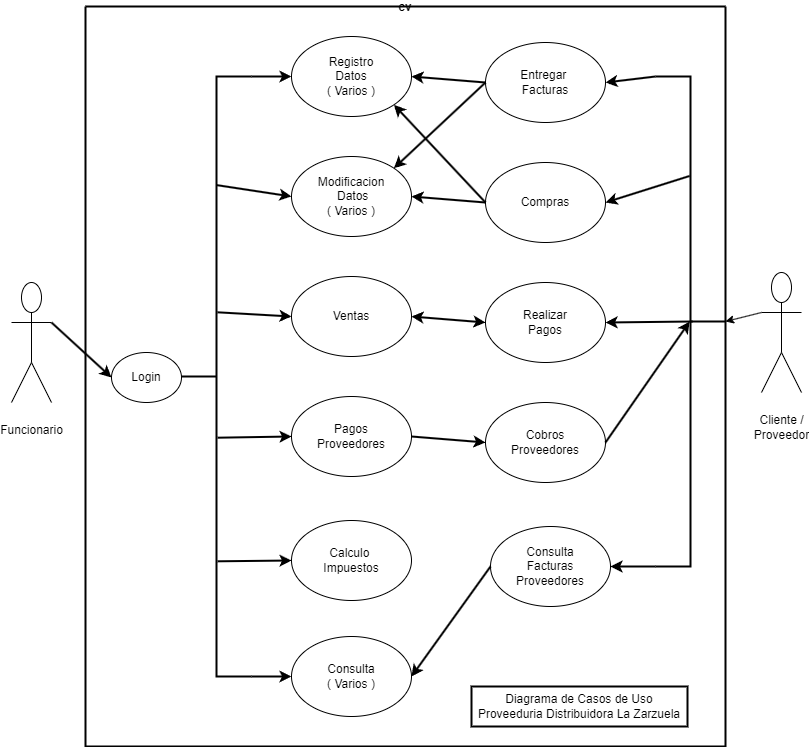

The diagram above was exported from draw.io. Its source (the exported page's mxGraphModel, read from the mxfile embedded in the PNG):
<mxGraphModel dx="1434" dy="756" grid="1" gridSize="10" guides="1" tooltips="1" connect="1" arrows="1" fold="1" page="1" pageScale="1" pageWidth="827" pageHeight="1169" math="0" shadow="0">
  <root>
    <mxCell id="0" />
    <mxCell id="1" parent="0" />
    <mxCell id="eAnpNDil7RRT5gxdQxET-1" value="&lt;br&gt;Funcionario" style="shape=umlActor;verticalLabelPosition=bottom;verticalAlign=top;html=1;outlineConnect=0;" vertex="1" parent="1">
      <mxGeometry x="20" y="316" width="40" height="120" as="geometry" />
    </mxCell>
    <mxCell id="eAnpNDil7RRT5gxdQxET-3" value="cv" style="swimlane;startSize=0;fillColor=none;strokeWidth=2;perimeterSpacing=2;rounded=1;" vertex="1" parent="1">
      <mxGeometry x="94" y="40" width="640" height="740" as="geometry" />
    </mxCell>
    <mxCell id="eAnpNDil7RRT5gxdQxET-4" value="Registro&lt;br&gt;Datos&lt;br&gt;( Varios )" style="ellipse;whiteSpace=wrap;html=1;" vertex="1" parent="eAnpNDil7RRT5gxdQxET-3">
      <mxGeometry x="206" y="30" width="120" height="80" as="geometry" />
    </mxCell>
    <mxCell id="eAnpNDil7RRT5gxdQxET-5" value="Modificacion&lt;br&gt;&amp;nbsp;Datos&lt;br&gt;( Varios )" style="ellipse;whiteSpace=wrap;html=1;" vertex="1" parent="eAnpNDil7RRT5gxdQxET-3">
      <mxGeometry x="206" y="150" width="120" height="80" as="geometry" />
    </mxCell>
    <mxCell id="eAnpNDil7RRT5gxdQxET-6" value="" style="strokeWidth=2;html=1;shape=mxgraph.flowchart.annotation_2;align=left;labelPosition=right;pointerEvents=1;" vertex="1" parent="eAnpNDil7RRT5gxdQxET-3">
      <mxGeometry x="96" y="70" width="70" height="600" as="geometry" />
    </mxCell>
    <mxCell id="eAnpNDil7RRT5gxdQxET-9" value="Ventas&lt;br&gt;" style="ellipse;whiteSpace=wrap;html=1;" vertex="1" parent="eAnpNDil7RRT5gxdQxET-3">
      <mxGeometry x="206" y="270" width="120" height="80" as="geometry" />
    </mxCell>
    <mxCell id="eAnpNDil7RRT5gxdQxET-10" value="Pagos &lt;br&gt;Proveedores" style="ellipse;whiteSpace=wrap;html=1;" vertex="1" parent="eAnpNDil7RRT5gxdQxET-3">
      <mxGeometry x="206" y="390" width="120" height="80" as="geometry" />
    </mxCell>
    <mxCell id="eAnpNDil7RRT5gxdQxET-11" value="Calculo&amp;nbsp;&lt;br&gt;Impuestos" style="ellipse;whiteSpace=wrap;html=1;" vertex="1" parent="eAnpNDil7RRT5gxdQxET-3">
      <mxGeometry x="206" y="514" width="120" height="80" as="geometry" />
    </mxCell>
    <mxCell id="eAnpNDil7RRT5gxdQxET-12" value="Consulta&lt;br&gt;( Varios )" style="ellipse;whiteSpace=wrap;html=1;" vertex="1" parent="eAnpNDil7RRT5gxdQxET-3">
      <mxGeometry x="206" y="630" width="120" height="80" as="geometry" />
    </mxCell>
    <mxCell id="eAnpNDil7RRT5gxdQxET-15" value="Consulta&lt;br&gt;Facturas&lt;br&gt;Proveedores" style="ellipse;whiteSpace=wrap;html=1;" vertex="1" parent="eAnpNDil7RRT5gxdQxET-3">
      <mxGeometry x="405" y="520" width="120" height="80" as="geometry" />
    </mxCell>
    <mxCell id="eAnpNDil7RRT5gxdQxET-25" value="" style="endArrow=classic;html=1;rounded=0;strokeWidth=2;exitX=1;exitY=0;exitDx=0;exitDy=0;exitPerimeter=0;entryX=0;entryY=0.5;entryDx=0;entryDy=0;" edge="1" parent="eAnpNDil7RRT5gxdQxET-3" source="eAnpNDil7RRT5gxdQxET-6" target="eAnpNDil7RRT5gxdQxET-4">
      <mxGeometry width="50" height="50" relative="1" as="geometry">
        <mxPoint x="60" y="136" as="sourcePoint" />
        <mxPoint x="110" y="86" as="targetPoint" />
      </mxGeometry>
    </mxCell>
    <mxCell id="eAnpNDil7RRT5gxdQxET-26" value="" style="endArrow=classic;html=1;rounded=0;strokeWidth=2;exitX=0.502;exitY=0.181;exitDx=0;exitDy=0;exitPerimeter=0;entryX=0;entryY=0.5;entryDx=0;entryDy=0;" edge="1" parent="eAnpNDil7RRT5gxdQxET-3" source="eAnpNDil7RRT5gxdQxET-6" target="eAnpNDil7RRT5gxdQxET-5">
      <mxGeometry width="50" height="50" relative="1" as="geometry">
        <mxPoint x="50" y="194" as="sourcePoint" />
        <mxPoint x="120" y="190" as="targetPoint" />
      </mxGeometry>
    </mxCell>
    <mxCell id="eAnpNDil7RRT5gxdQxET-27" value="" style="endArrow=classic;html=1;rounded=0;strokeWidth=2;exitX=0.514;exitY=0.393;exitDx=0;exitDy=0;exitPerimeter=0;entryX=0;entryY=0.5;entryDx=0;entryDy=0;" edge="1" parent="eAnpNDil7RRT5gxdQxET-3" source="eAnpNDil7RRT5gxdQxET-6" target="eAnpNDil7RRT5gxdQxET-9">
      <mxGeometry width="50" height="50" relative="1" as="geometry">
        <mxPoint x="50" y="290" as="sourcePoint" />
        <mxPoint x="120" y="286" as="targetPoint" />
      </mxGeometry>
    </mxCell>
    <mxCell id="eAnpNDil7RRT5gxdQxET-28" value="" style="endArrow=classic;html=1;rounded=0;strokeWidth=2;exitX=0.516;exitY=0.602;exitDx=0;exitDy=0;exitPerimeter=0;entryX=0;entryY=0.5;entryDx=0;entryDy=0;" edge="1" parent="eAnpNDil7RRT5gxdQxET-3" source="eAnpNDil7RRT5gxdQxET-6" target="eAnpNDil7RRT5gxdQxET-10">
      <mxGeometry width="50" height="50" relative="1" as="geometry">
        <mxPoint x="36" y="435.83" as="sourcePoint" />
        <mxPoint x="140" y="435.83" as="targetPoint" />
      </mxGeometry>
    </mxCell>
    <mxCell id="eAnpNDil7RRT5gxdQxET-48" value="" style="endArrow=classic;html=1;rounded=0;strokeWidth=2;exitX=0.516;exitY=0.808;exitDx=0;exitDy=0;exitPerimeter=0;entryX=0;entryY=0.5;entryDx=0;entryDy=0;" edge="1" parent="eAnpNDil7RRT5gxdQxET-3" source="eAnpNDil7RRT5gxdQxET-6" target="eAnpNDil7RRT5gxdQxET-11">
      <mxGeometry width="50" height="50" relative="1" as="geometry">
        <mxPoint x="36" y="556" as="sourcePoint" />
        <mxPoint x="140" y="556" as="targetPoint" />
      </mxGeometry>
    </mxCell>
    <mxCell id="eAnpNDil7RRT5gxdQxET-49" value="" style="endArrow=classic;html=1;rounded=0;strokeWidth=2;exitX=1;exitY=1;exitDx=0;exitDy=0;exitPerimeter=0;entryX=0;entryY=0.5;entryDx=0;entryDy=0;" edge="1" parent="eAnpNDil7RRT5gxdQxET-3" source="eAnpNDil7RRT5gxdQxET-6" target="eAnpNDil7RRT5gxdQxET-12">
      <mxGeometry width="50" height="50" relative="1" as="geometry">
        <mxPoint x="60" y="636" as="sourcePoint" />
        <mxPoint x="164" y="636" as="targetPoint" />
      </mxGeometry>
    </mxCell>
    <mxCell id="eAnpNDil7RRT5gxdQxET-13" value="Compras" style="ellipse;whiteSpace=wrap;html=1;" vertex="1" parent="eAnpNDil7RRT5gxdQxET-3">
      <mxGeometry x="400" y="156" width="120" height="80" as="geometry" />
    </mxCell>
    <mxCell id="eAnpNDil7RRT5gxdQxET-14" value="Realizar&lt;br&gt;Pagos" style="ellipse;whiteSpace=wrap;html=1;" vertex="1" parent="eAnpNDil7RRT5gxdQxET-3">
      <mxGeometry x="400" y="276" width="120" height="80" as="geometry" />
    </mxCell>
    <mxCell id="eAnpNDil7RRT5gxdQxET-16" value="" style="strokeWidth=2;html=1;shape=mxgraph.flowchart.annotation_2;align=left;labelPosition=right;pointerEvents=1;rotation=-180;" vertex="1" parent="eAnpNDil7RRT5gxdQxET-3">
      <mxGeometry x="570" y="70" width="70" height="490" as="geometry" />
    </mxCell>
    <mxCell id="eAnpNDil7RRT5gxdQxET-21" value="" style="endArrow=classic;html=1;rounded=0;entryX=1;entryY=0.5;entryDx=0;entryDy=0;exitX=0.512;exitY=0.797;exitDx=0;exitDy=0;exitPerimeter=0;strokeWidth=2;" edge="1" parent="eAnpNDil7RRT5gxdQxET-3" source="eAnpNDil7RRT5gxdQxET-16" target="eAnpNDil7RRT5gxdQxET-13">
      <mxGeometry width="50" height="50" relative="1" as="geometry">
        <mxPoint x="510" y="346" as="sourcePoint" />
        <mxPoint x="560" y="296" as="targetPoint" />
      </mxGeometry>
    </mxCell>
    <mxCell id="eAnpNDil7RRT5gxdQxET-22" value="" style="endArrow=classic;html=1;rounded=0;strokeWidth=2;entryX=1;entryY=0.5;entryDx=0;entryDy=0;exitX=0.473;exitY=0.5;exitDx=0;exitDy=0;exitPerimeter=0;" edge="1" parent="eAnpNDil7RRT5gxdQxET-3" source="eAnpNDil7RRT5gxdQxET-16" target="eAnpNDil7RRT5gxdQxET-14">
      <mxGeometry width="50" height="50" relative="1" as="geometry">
        <mxPoint x="510" y="346" as="sourcePoint" />
        <mxPoint x="560" y="296" as="targetPoint" />
      </mxGeometry>
    </mxCell>
    <mxCell id="eAnpNDil7RRT5gxdQxET-23" value="" style="endArrow=classic;html=1;rounded=0;strokeWidth=2;exitX=1;exitY=0;exitDx=0;exitDy=0;exitPerimeter=0;entryX=1;entryY=0.5;entryDx=0;entryDy=0;" edge="1" parent="eAnpNDil7RRT5gxdQxET-3" source="eAnpNDil7RRT5gxdQxET-16" target="eAnpNDil7RRT5gxdQxET-15">
      <mxGeometry width="50" height="50" relative="1" as="geometry">
        <mxPoint x="510" y="346" as="sourcePoint" />
        <mxPoint x="519.9999999999868" y="436" as="targetPoint" />
      </mxGeometry>
    </mxCell>
    <mxCell id="eAnpNDil7RRT5gxdQxET-109" value="" style="endArrow=classic;html=1;rounded=0;strokeWidth=2;exitX=0;exitY=0.5;exitDx=0;exitDy=0;entryX=1;entryY=0.5;entryDx=0;entryDy=0;" edge="1" parent="eAnpNDil7RRT5gxdQxET-3" source="eAnpNDil7RRT5gxdQxET-15" target="eAnpNDil7RRT5gxdQxET-12">
      <mxGeometry width="50" height="50" relative="1" as="geometry">
        <mxPoint x="310" y="436" as="sourcePoint" />
        <mxPoint x="360" y="386" as="targetPoint" />
      </mxGeometry>
    </mxCell>
    <mxCell id="eAnpNDil7RRT5gxdQxET-111" value="" style="endArrow=classic;startArrow=classic;html=1;rounded=0;strokeWidth=2;exitX=1;exitY=0.5;exitDx=0;exitDy=0;entryX=0;entryY=0.5;entryDx=0;entryDy=0;" edge="1" parent="eAnpNDil7RRT5gxdQxET-3" source="eAnpNDil7RRT5gxdQxET-9" target="eAnpNDil7RRT5gxdQxET-14">
      <mxGeometry width="50" height="50" relative="1" as="geometry">
        <mxPoint x="300" y="306" as="sourcePoint" />
        <mxPoint x="350" y="256" as="targetPoint" />
      </mxGeometry>
    </mxCell>
    <mxCell id="eAnpNDil7RRT5gxdQxET-112" value="" style="endArrow=classic;html=1;rounded=0;strokeWidth=2;entryX=1;entryY=1;entryDx=0;entryDy=0;exitX=0;exitY=0.5;exitDx=0;exitDy=0;" edge="1" parent="eAnpNDil7RRT5gxdQxET-3" source="eAnpNDil7RRT5gxdQxET-13" target="eAnpNDil7RRT5gxdQxET-4">
      <mxGeometry width="50" height="50" relative="1" as="geometry">
        <mxPoint x="380" y="196" as="sourcePoint" />
        <mxPoint x="430" y="146" as="targetPoint" />
      </mxGeometry>
    </mxCell>
    <mxCell id="eAnpNDil7RRT5gxdQxET-113" value="" style="endArrow=classic;html=1;rounded=0;strokeWidth=2;entryX=1;entryY=0.5;entryDx=0;entryDy=0;exitX=0;exitY=0.5;exitDx=0;exitDy=0;" edge="1" parent="eAnpNDil7RRT5gxdQxET-3" source="eAnpNDil7RRT5gxdQxET-13" target="eAnpNDil7RRT5gxdQxET-5">
      <mxGeometry width="50" height="50" relative="1" as="geometry">
        <mxPoint x="390" y="236" as="sourcePoint" />
        <mxPoint x="250" y="116" as="targetPoint" />
      </mxGeometry>
    </mxCell>
    <mxCell id="eAnpNDil7RRT5gxdQxET-114" value="Cobros&lt;br&gt;Proveedores" style="ellipse;whiteSpace=wrap;html=1;" vertex="1" parent="eAnpNDil7RRT5gxdQxET-3">
      <mxGeometry x="400" y="396" width="120" height="80" as="geometry" />
    </mxCell>
    <mxCell id="eAnpNDil7RRT5gxdQxET-115" value="" style="endArrow=classic;html=1;rounded=0;strokeWidth=2;exitX=1;exitY=0.5;exitDx=0;exitDy=0;entryX=0.512;entryY=0.5;entryDx=0;entryDy=0;entryPerimeter=0;" edge="1" parent="eAnpNDil7RRT5gxdQxET-3" source="eAnpNDil7RRT5gxdQxET-114" target="eAnpNDil7RRT5gxdQxET-16">
      <mxGeometry width="50" height="50" relative="1" as="geometry">
        <mxPoint x="380" y="446" as="sourcePoint" />
        <mxPoint x="604" y="348" as="targetPoint" />
      </mxGeometry>
    </mxCell>
    <mxCell id="eAnpNDil7RRT5gxdQxET-116" value="" style="endArrow=classic;html=1;rounded=0;strokeWidth=2;exitX=1;exitY=0.5;exitDx=0;exitDy=0;entryX=0;entryY=0.5;entryDx=0;entryDy=0;" edge="1" parent="eAnpNDil7RRT5gxdQxET-3" source="eAnpNDil7RRT5gxdQxET-10" target="eAnpNDil7RRT5gxdQxET-114">
      <mxGeometry width="50" height="50" relative="1" as="geometry">
        <mxPoint x="380" y="446" as="sourcePoint" />
        <mxPoint x="430" y="396" as="targetPoint" />
      </mxGeometry>
    </mxCell>
    <mxCell id="eAnpNDil7RRT5gxdQxET-117" value="Entregar&amp;nbsp;&lt;br&gt;Facturas" style="ellipse;whiteSpace=wrap;html=1;" vertex="1" parent="eAnpNDil7RRT5gxdQxET-3">
      <mxGeometry x="400" y="36" width="120" height="80" as="geometry" />
    </mxCell>
    <mxCell id="eAnpNDil7RRT5gxdQxET-118" value="" style="endArrow=classic;html=1;rounded=0;entryX=1;entryY=0.5;entryDx=0;entryDy=0;exitX=1;exitY=1;exitDx=0;exitDy=0;exitPerimeter=0;strokeWidth=2;" edge="1" parent="eAnpNDil7RRT5gxdQxET-3" source="eAnpNDil7RRT5gxdQxET-16" target="eAnpNDil7RRT5gxdQxET-117">
      <mxGeometry width="50" height="50" relative="1" as="geometry">
        <mxPoint x="594" y="116" as="sourcePoint" />
        <mxPoint x="510" y="143" as="targetPoint" />
      </mxGeometry>
    </mxCell>
    <mxCell id="eAnpNDil7RRT5gxdQxET-119" value="" style="endArrow=classic;html=1;rounded=0;entryX=1;entryY=0.5;entryDx=0;entryDy=0;exitX=0;exitY=0.5;exitDx=0;exitDy=0;strokeWidth=2;" edge="1" parent="eAnpNDil7RRT5gxdQxET-3" source="eAnpNDil7RRT5gxdQxET-117" target="eAnpNDil7RRT5gxdQxET-4">
      <mxGeometry width="50" height="50" relative="1" as="geometry">
        <mxPoint x="360" y="46" as="sourcePoint" />
        <mxPoint x="310" y="52" as="targetPoint" />
      </mxGeometry>
    </mxCell>
    <mxCell id="eAnpNDil7RRT5gxdQxET-121" value="Diagrama de Casos de Uso&lt;br&gt;Proveeduria Distribuidora La Zarzuela" style="text;html=1;strokeColor=default;fillColor=none;align=center;verticalAlign=middle;whiteSpace=wrap;rounded=0;strokeWidth=2;" vertex="1" parent="eAnpNDil7RRT5gxdQxET-3">
      <mxGeometry x="386" y="680" width="216" height="40" as="geometry" />
    </mxCell>
    <mxCell id="eAnpNDil7RRT5gxdQxET-122" value="" style="endArrow=classic;html=1;rounded=0;entryX=1;entryY=0;entryDx=0;entryDy=0;exitX=0;exitY=0.5;exitDx=0;exitDy=0;strokeWidth=2;" edge="1" parent="eAnpNDil7RRT5gxdQxET-3" source="eAnpNDil7RRT5gxdQxET-117" target="eAnpNDil7RRT5gxdQxET-5">
      <mxGeometry width="50" height="50" relative="1" as="geometry">
        <mxPoint x="410" y="86" as="sourcePoint" />
        <mxPoint x="270" y="86" as="targetPoint" />
      </mxGeometry>
    </mxCell>
    <mxCell id="eAnpNDil7RRT5gxdQxET-123" value="Login" style="ellipse;whiteSpace=wrap;html=1;" vertex="1" parent="eAnpNDil7RRT5gxdQxET-3">
      <mxGeometry x="26" y="346" width="70" height="50" as="geometry" />
    </mxCell>
    <mxCell id="eAnpNDil7RRT5gxdQxET-24" value="" style="endArrow=classic;html=1;rounded=0;strokeWidth=2;exitX=1;exitY=0.3333333333333333;exitDx=0;exitDy=0;exitPerimeter=0;entryX=0;entryY=0.5;entryDx=0;entryDy=0;" edge="1" parent="1" source="eAnpNDil7RRT5gxdQxET-1" target="eAnpNDil7RRT5gxdQxET-123">
      <mxGeometry width="50" height="50" relative="1" as="geometry">
        <mxPoint x="180" y="386" as="sourcePoint" />
        <mxPoint x="230" y="336" as="targetPoint" />
      </mxGeometry>
    </mxCell>
    <mxCell id="eAnpNDil7RRT5gxdQxET-2" value="&lt;br&gt;Cliente /&lt;br&gt;Proveedor" style="shape=umlActor;verticalLabelPosition=bottom;verticalAlign=top;html=1;outlineConnect=0;" vertex="1" parent="1">
      <mxGeometry x="770" y="306" width="40" height="120" as="geometry" />
    </mxCell>
    <mxCell id="eAnpNDil7RRT5gxdQxET-20" value="" style="endArrow=classic;html=1;rounded=0;entryX=0;entryY=0.5;entryDx=0;entryDy=0;exitX=0;exitY=0.3333333333333333;exitDx=0;exitDy=0;exitPerimeter=0;entryPerimeter=0;" edge="1" parent="1" source="eAnpNDil7RRT5gxdQxET-2" target="eAnpNDil7RRT5gxdQxET-16">
      <mxGeometry width="50" height="50" relative="1" as="geometry">
        <mxPoint x="810" y="370" as="sourcePoint" />
        <mxPoint x="760" y="366" as="targetPoint" />
      </mxGeometry>
    </mxCell>
  </root>
</mxGraphModel>